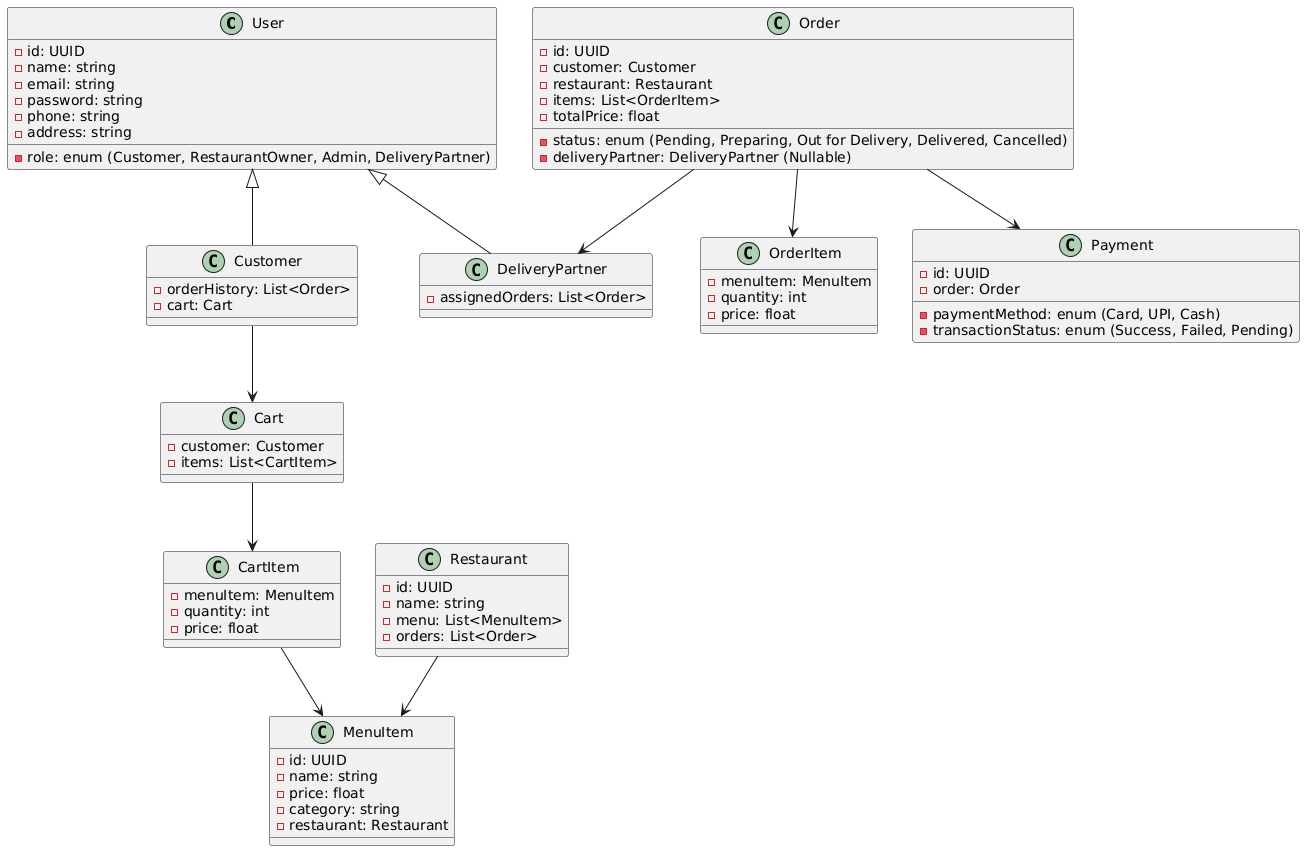

The diagram above was rendered by PlantUML. Its source (embedded in the PNG):
@startuml
class User {
  - id: UUID
  - name: string
  - email: string
  - password: string
  - phone: string
  - address: string
  - role: enum (Customer, RestaurantOwner, Admin, DeliveryPartner)
}

class Customer {
  - orderHistory: List<Order>
  - cart: Cart
}

class DeliveryPartner {
  - assignedOrders: List<Order>
}

class Restaurant {
  - id: UUID
  - name: string
  - menu: List<MenuItem>
  - orders: List<Order>
}

class MenuItem {
  - id: UUID
  - name: string
  - price: float
  - category: string
  - restaurant: Restaurant
}

class Cart {
  - customer: Customer
  - items: List<CartItem>
}

class CartItem {
  - menuItem: MenuItem
  - quantity: int
  - price: float
}

class Order {
  - id: UUID
  - customer: Customer
  - restaurant: Restaurant
  - items: List<OrderItem>
  - totalPrice: float
  - status: enum (Pending, Preparing, Out for Delivery, Delivered, Cancelled)
  - deliveryPartner: DeliveryPartner (Nullable)
}

class OrderItem {
  - menuItem: MenuItem
  - quantity: int
  - price: float
}

class Payment {
  - id: UUID
  - order: Order
  - paymentMethod: enum (Card, UPI, Cash)
  - transactionStatus: enum (Success, Failed, Pending)
}

User <|-- Customer
User <|-- DeliveryPartner
Customer --> Cart
Cart --> CartItem
Restaurant --> MenuItem
CartItem --> MenuItem
Order --> OrderItem
Order --> Payment
Order --> DeliveryPartner
@enduml